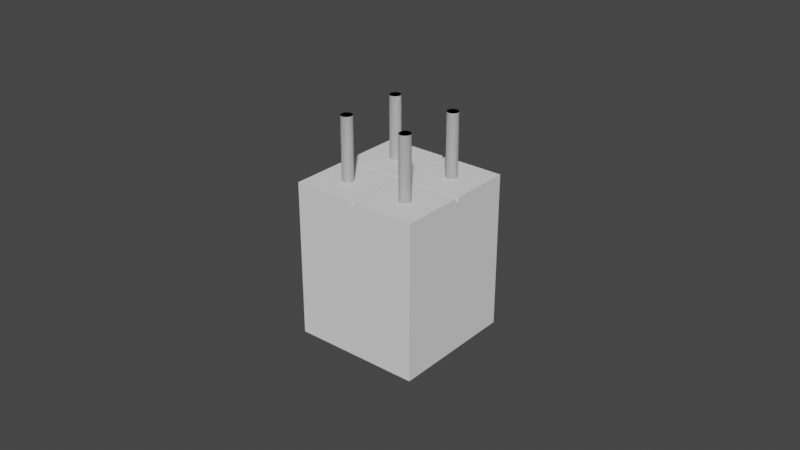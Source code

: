 # Source: 4leg_extension.blend  (saved by Blender 4.2.66; exported with 4.5.12 LTS)
import bpy
from mathutils import Matrix  # noqa: F401  (used for matrix-valued properties, if any)

bpy.ops.wm.read_factory_settings(use_empty=True)
scene = bpy.context.scene
scene.name = 'Scene'

# ---- collections
col_collection = bpy.data.collections.new('Collection'); scene.collection.children.link(col_collection)

# ---- world
world_world = bpy.data.worlds.new('World'); scene.world = world_world
world_world.use_nodes = True; world_world.node_tree.nodes.clear()
_N = world_world.node_tree.nodes; _L = world_world.node_tree.links
n0 = _N.new('ShaderNodeOutputWorld'); n0.name = 'World Output'; n0.location = (300, 300)
n1 = _N.new('ShaderNodeBackground'); n1.name = 'Background'; n1.location = (10, 300)
n1.inputs[0].default_value = (0.05088, 0.05088, 0.05088, 1.0)
_L.new(n1.outputs[0], n0.inputs[0])
n0.is_active_output = True
world_world.color = (0.05088, 0.05088, 0.05088)
world_world.use_sun_shadow = False
world_world.sun_shadow_jitter_overblur = 0.0

# ---- meshes
me_cube_001 = bpy.data.meshes.new('Cube.001')
me_cube_001.from_pydata([(0.01, 0.01, -0.025), (0.01, 0.01, 0.024), (0.01, -0.01, -0.025), (0.01, -0.01, 0.024), (-0.01, 0.01, -0.025), (-0.01, 0.01, 0.024), (-0.01, -0.01, -0.025), (-0.01, -0.01, 0.024), (0.01, 0.011, -0.025), (0.01, 0.011, 0.024), (-0.01, 0.011, 0.024), (-0.01, 0.011, -0.025), (0.01, 0.031, -0.025), (0.01, 0.031, 0.024), (-0.01, 0.031, 0.024), (-0.01, 0.031, -0.025), (0.011, -0.01, -0.025), (0.011, 0.01, -0.025), (0.011, 0.01, 0.024), (0.011, -0.01, 0.024), (0.011, 0.011, -0.025), (0.011, 0.011, 0.024), (0.011, 0.031, -0.025), (0.011, 0.031, 0.024), (0.031, -0.01, -0.025), (0.031, 0.01, -0.025), (0.031, 0.01, 0.024), (0.031, -0.01, 0.024), (0.031, 0.011, -0.025), (0.031, 0.011, 0.024), (0.031, 0.031, -0.025), (0.031, 0.031, 0.024), (0.01, 0.01, 0.025), (0.01, -0.01, 0.025), (-0.01, -0.01, 0.025), (-0.01, 0.01, 0.025), (-0.01, 0.011, 0.025), (0.01, 0.011, 0.025), (-0.01, 0.031, 0.025), (0.01, 0.031, 0.025), (0.011, 0.01, 0.025), (0.011, -0.01, 0.025), (0.011, 0.031, 0.025), (0.011, 0.011, 0.025), (0.031, 0.01, 0.025), (0.031, -0.01, 0.025), (0.031, 0.031, 0.025), (0.031, 0.011, 0.025)], [], [(3, 2, 16, 19), (2, 3, 7, 6), (6, 7, 5, 4), (8, 12, 22, 20), (2, 6, 4, 0), (18, 19, 41, 40), (8, 11, 15, 12), (0, 4, 11, 8), (5, 1, 9, 10), (4, 5, 10, 11), (15, 14, 13, 12), (0, 8, 20, 17), (10, 9, 37, 36), (11, 10, 14, 15), (23, 21, 43, 42), (21, 18, 26, 29), (20, 22, 30, 28), (9, 1, 18, 21), (13, 9, 21, 23), (1, 3, 19, 18), (2, 0, 17, 16), (12, 13, 23, 22), (25, 26, 27, 24), (26, 25, 28, 29), (29, 28, 30, 31), (16, 17, 25, 24), (31, 23, 42, 46), (22, 23, 31, 30), (17, 20, 28, 25), (19, 16, 24, 27), (34, 33, 32, 35), (36, 37, 39, 38), (40, 41, 45, 44), (42, 43, 47, 46), (5, 7, 34, 35), (13, 14, 38, 39), (29, 31, 46, 47), (27, 26, 44, 45), (3, 1, 32, 33), (26, 18, 40, 44), (21, 29, 47, 43), (1, 5, 35, 32), (9, 13, 39, 37), (19, 27, 45, 41), (14, 10, 36, 38), (7, 3, 33, 34)])
_uv = me_cube_001.uv_layers.new(name='UVMap')
_uv.uv.foreach_set('vector', [0.625, 0.25, 0.375, 0.25, 0.375, 0.25, 0.625, 0.25, 0.375, 0.25, 0.625, 0.25, 0.625, 0.5, 0.375, 0.5, 0.375, 0.5, 0.625, 0.5, 0.625, 0.75, 0.375, 0.75, 0.125, 0.75, 0.125, 0.75, 0.125, 0.75, 0.125, 0.75, 0.125, 0.5, 0.375, 0.5, 0.375, 0.75, 0.125, 0.75, 0.875, 0.75, 0.875, 0.5, 0.875, 0.5, 0.875, 0.75, 0.125, 0.75, 0.375, 0.75, 0.375, 0.75, 0.125, 0.75, 0.125, 0.75, 0.375, 0.75, 0.375, 0.75, 0.125, 0.75, 0.625, 0.75, 0.875, 0.75, 0.875, 0.75, 0.625, 0.75, 0.375, 0.75, 0.625, 0.75, 0.625, 0.75, 0.375, 0.75, 0.375, 0.75, 0.625, 0.75, 0.625, 1.0, 0.375, 1.0, 0.125, 0.75, 0.125, 0.75, 0.125, 0.75, 0.125, 0.75, 0.625, 0.75, 0.875, 0.75, 0.875, 0.75, 0.625, 0.75, 0.375, 0.75, 0.625, 0.75, 0.625, 0.75, 0.375, 0.75, 0.875, 0.75, 0.875, 0.75, 0.875, 0.75, 0.875, 0.75, 0.875, 0.75, 0.875, 0.75, 0.875, 0.75, 0.875, 0.75, 0.125, 0.75, 0.125, 0.75, 0.125, 0.75, 0.125, 0.75, 0.875, 0.75, 0.875, 0.75, 0.875, 0.75, 0.875, 0.75, 0.875, 0.75, 0.875, 0.75, 0.875, 0.75, 0.875, 0.75, 0.875, 0.75, 0.875, 0.5, 0.875, 0.5, 0.875, 0.75, 0.125, 0.5, 0.125, 0.75, 0.125, 0.75, 0.125, 0.5, 0.375, 1.0, 0.625, 1.0, 0.625, 1.0, 0.375, 1.0, 0.375, 0.0, 0.625, 0.0, 0.625, 0.25, 0.375, 0.25, 0.625, 0.0, 0.375, 0.0, 0.375, 0.0, 0.625, 0.0, 0.625, 0.0, 0.375, 0.0, 0.375, 0.0, 0.625, 0.0, 0.125, 0.5, 0.125, 0.75, 0.125, 0.75, 0.125, 0.5, 0.625, 1.0, 0.625, 1.0, 0.625, 1.0, 0.625, 1.0, 0.375, 1.0, 0.625, 1.0, 0.625, 1.0, 0.375, 1.0, 0.125, 0.75, 0.125, 0.75, 0.125, 0.75, 0.125, 0.75, 0.625, 0.25, 0.375, 0.25, 0.375, 0.25, 0.625, 0.25, 0.625, 0.5, 0.875, 0.5, 0.875, 0.75, 0.625, 0.75, 0.625, 0.75, 0.875, 0.75, 0.875, 0.75, 0.625, 0.75, 0.875, 0.75, 0.875, 0.5, 0.875, 0.5, 0.875, 0.75, 0.875, 0.75, 0.875, 0.75, 0.875, 0.75, 0.875, 0.75, 0.625, 0.75, 0.625, 0.5, 0.625, 0.5, 0.625, 0.75, 0.625, 1.0, 0.625, 0.75, 0.625, 0.75, 0.625, 1.0, 0.625, 0.0, 0.625, 0.0, 0.625, 0.0, 0.625, 0.0, 0.625, 0.25, 0.625, 0.0, 0.625, 0.0, 0.625, 0.25, 0.875, 0.5, 0.875, 0.75, 0.875, 0.75, 0.875, 0.5, 0.875, 0.75, 0.875, 0.75, 0.875, 0.75, 0.875, 0.75, 0.875, 0.75, 0.875, 0.75, 0.875, 0.75, 0.875, 0.75, 0.875, 0.75, 0.625, 0.75, 0.625, 0.75, 0.875, 0.75, 0.875, 0.75, 0.875, 0.75, 0.875, 0.75, 0.875, 0.75, 0.625, 0.25, 0.625, 0.25, 0.625, 0.25, 0.625, 0.25, 0.625, 0.75, 0.625, 0.75, 0.625, 0.75, 0.625, 0.75, 0.625, 0.5, 0.625, 0.25, 0.625, 0.25, 0.625, 0.5])
me_cube_001.update()
me_cylinder = bpy.data.meshes.new('Cylinder')
me_cylinder.from_pydata([(6.893e-09, 0.0018, -0.025), (6.893e-09, 0.0018, 0.035), (0.0003512, 0.001765, -0.025), (0.0003512, 0.001765, 0.035), (0.0006888, 0.001663, -0.025), (0.0006888, 0.001663, 0.035), (0.001, 0.001497, -0.025), (0.001, 0.001497, 0.035), (0.001273, 0.001273, -0.025), (0.001273, 0.001273, 0.035), (0.001497, 0.001, -0.025), (0.001497, 0.001, 0.035), (0.001663, 0.0006888, -0.025), (0.001663, 0.0006888, 0.035), (0.001765, 0.0003512, -0.025), (0.001765, 0.0003512, 0.035), (0.0018, 1.028e-09, -0.025), (0.0018, 1.028e-09, 0.035), (0.001765, -0.0003512, -0.025), (0.001765, -0.0003512, 0.035), (0.001663, -0.0006888, -0.025), (0.001663, -0.0006888, 0.035), (0.001497, -0.001, -0.025), (0.001497, -0.001, 0.035), (0.001273, -0.001273, -0.025), (0.001273, -0.001273, 0.035), (0.001, -0.001497, -0.025), (0.001, -0.001497, 0.035), (0.0006888, -0.001663, -0.025), (0.0006888, -0.001663, 0.035), (0.0003512, -0.001765, -0.025), (0.0003512, -0.001765, 0.035), (6.893e-09, -0.0018, -0.025), (6.893e-09, -0.0018, 0.035), (-0.0003512, -0.001765, -0.025), (-0.0003512, -0.001765, 0.035), (-0.0006888, -0.001663, -0.025), (-0.0006888, -0.001663, 0.035), (-0.001, -0.001497, -0.025), (-0.001, -0.001497, 0.035), (-0.001273, -0.001273, -0.025), (-0.001273, -0.001273, 0.035), (-0.001497, -0.001, -0.025), (-0.001497, -0.001, 0.035), (-0.001663, -0.0006888, -0.025), (-0.001663, -0.0006888, 0.035), (-0.001765, -0.0003512, -0.025), (-0.001765, -0.0003512, 0.035), (-0.0018, 1.028e-09, -0.025), (-0.0018, 1.028e-09, 0.035), (-0.001765, 0.0003512, -0.025), (-0.001765, 0.0003512, 0.035), (-0.001663, 0.0006888, -0.025), (-0.001663, 0.0006888, 0.035), (-0.001497, 0.001, -0.025), (-0.001497, 0.001, 0.035), (-0.001273, 0.001273, -0.025), (-0.001273, 0.001273, 0.035), (-0.001, 0.001497, -0.025), (-0.001, 0.001497, 0.035), (-0.0006888, 0.001663, -0.025), (-0.0006888, 0.001663, 0.035), (-0.0003512, 0.001765, -0.025), (-0.0003512, 0.001765, 0.035), (0.021, 0.0018, 0.035), (0.021, 0.0018, -0.025), (0.02135, 0.001765, -0.025), (0.02135, 0.001765, 0.035), (0.02169, 0.001663, -0.025), (0.02169, 0.001663, 0.035), (0.022, 0.001497, -0.025), (0.022, 0.001497, 0.035), (0.02227, 0.001273, -0.025), (0.02227, 0.001273, 0.035), (0.0225, 0.001, -0.025), (0.0225, 0.001, 0.035), (0.02266, 0.0006888, -0.025), (0.02266, 0.0006888, 0.035), (0.02277, 0.0003512, -0.025), (0.02277, 0.0003512, 0.035), (0.0228, 1.027e-09, -0.025), (0.0228, 1.027e-09, 0.035), (0.02277, -0.0003512, -0.025), (0.02277, -0.0003512, 0.035), (0.02266, -0.0006888, -0.025), (0.02266, -0.0006888, 0.035), (0.0225, -0.001, -0.025), (0.0225, -0.001, 0.035), (0.02227, -0.001273, -0.025), (0.02227, -0.001273, 0.035), (0.022, -0.001497, -0.025), (0.022, -0.001497, 0.035), (0.02169, -0.001663, -0.025), (0.02169, -0.001663, 0.035), (0.02135, -0.001765, -0.025), (0.02135, -0.001765, 0.035), (0.021, -0.0018, -0.025), (0.021, -0.0018, 0.035), (0.02065, -0.001765, -0.025), (0.02065, -0.001765, 0.035), (0.02031, -0.001663, -0.025), (0.02031, -0.001663, 0.035), (0.02, -0.001497, -0.025), (0.02, -0.001497, 0.035), (0.01973, -0.001273, -0.025), (0.01973, -0.001273, 0.035), (0.0195, -0.001, -0.025), (0.0195, -0.001, 0.035), (0.01934, -0.0006888, -0.025), (0.01934, -0.0006888, 0.035), (0.01923, -0.0003512, -0.025), (0.01923, -0.0003512, 0.035), (0.0192, 1.027e-09, -0.025), (0.0192, 1.027e-09, 0.035), (0.01923, 0.0003512, -0.025), (0.01923, 0.0003512, 0.035), (0.01934, 0.0006888, -0.025), (0.01934, 0.0006888, 0.035), (0.0195, 0.001, -0.025), (0.0195, 0.001, 0.035), (0.01973, 0.001273, -0.025), (0.01973, 0.001273, 0.035), (0.02, 0.001497, -0.025), (0.02, 0.001497, 0.035), (0.02031, 0.001663, -0.025), (0.02031, 0.001663, 0.035), (0.02065, 0.001765, -0.025), (0.02065, 0.001765, 0.035), (6.893e-09, 0.0228, -0.025), (6.893e-09, 0.0228, 0.035), (0.0003512, 0.02277, -0.025), (0.0003512, 0.02277, 0.035), (0.0006888, 0.02266, -0.025), (0.0006888, 0.02266, 0.035), (0.001, 0.0225, -0.025), (0.001, 0.0225, 0.035), (0.001273, 0.02227, -0.025), (0.001273, 0.02227, 0.035), (0.001497, 0.022, -0.025), (0.001497, 0.022, 0.035), (0.001663, 0.02169, -0.025), (0.001663, 0.02169, 0.035), (0.001765, 0.02135, -0.025), (0.001765, 0.02135, 0.035), (0.0018, 0.021, -0.025), (0.0018, 0.021, 0.035), (0.001765, 0.02065, -0.025), (0.001765, 0.02065, 0.035), (0.001663, 0.02031, -0.025), (0.001663, 0.02031, 0.035), (0.001497, 0.02, -0.025), (0.001497, 0.02, 0.035), (0.001273, 0.01973, -0.025), (0.001273, 0.01973, 0.035), (0.001, 0.0195, -0.025), (0.001, 0.0195, 0.035), (0.0006888, 0.01934, -0.025), (0.0006888, 0.01934, 0.035), (0.0003512, 0.01923, -0.025), (0.0003512, 0.01923, 0.035), (6.893e-09, 0.0192, -0.025), (6.893e-09, 0.0192, 0.035), (-0.0003512, 0.01923, -0.025), (-0.0003512, 0.01923, 0.035), (-0.0006888, 0.01934, -0.025), (-0.0006888, 0.01934, 0.035), (-0.001, 0.0195, -0.025), (-0.001, 0.0195, 0.035), (-0.001273, 0.01973, -0.025), (-0.001273, 0.01973, 0.035), (-0.001497, 0.02, -0.025), (-0.001497, 0.02, 0.035), (-0.001663, 0.02031, -0.025), (-0.001663, 0.02031, 0.035), (-0.001765, 0.02065, -0.025), (-0.001765, 0.02065, 0.035), (-0.0018, 0.021, -0.025), (-0.0018, 0.021, 0.035), (-0.001765, 0.02135, -0.025), (-0.001765, 0.02135, 0.035), (-0.001663, 0.02169, -0.025), (-0.001663, 0.02169, 0.035), (-0.001497, 0.022, -0.025), (-0.001497, 0.022, 0.035), (-0.001273, 0.02227, -0.025), (-0.001273, 0.02227, 0.035), (-0.001, 0.0225, -0.025), (-0.001, 0.0225, 0.035), (-0.0006888, 0.02266, -0.025), (-0.0006888, 0.02266, 0.035), (-0.0003512, 0.02277, -0.025), (-0.0003512, 0.02277, 0.035), (0.021, 0.0228, 0.035), (0.021, 0.0228, -0.025), (0.02135, 0.02277, -0.025), (0.02135, 0.02277, 0.035), (0.02169, 0.02266, -0.025), (0.02169, 0.02266, 0.035), (0.022, 0.0225, -0.025), (0.022, 0.0225, 0.035), (0.02227, 0.02227, -0.025), (0.02227, 0.02227, 0.035), (0.0225, 0.022, -0.025), (0.0225, 0.022, 0.035), (0.02266, 0.02169, -0.025), (0.02266, 0.02169, 0.035), (0.02277, 0.02135, -0.025), (0.02277, 0.02135, 0.035), (0.0228, 0.021, -0.025), (0.0228, 0.021, 0.035), (0.02277, 0.02065, -0.025), (0.02277, 0.02065, 0.035), (0.02266, 0.02031, -0.025), (0.02266, 0.02031, 0.035), (0.0225, 0.02, -0.025), (0.0225, 0.02, 0.035), (0.02227, 0.01973, -0.025), (0.02227, 0.01973, 0.035), (0.022, 0.0195, -0.025), (0.022, 0.0195, 0.035), (0.02169, 0.01934, -0.025), (0.02169, 0.01934, 0.035), (0.02135, 0.01923, -0.025), (0.02135, 0.01923, 0.035), (0.021, 0.0192, -0.025), (0.021, 0.0192, 0.035), (0.02065, 0.01923, -0.025), (0.02065, 0.01923, 0.035), (0.02031, 0.01934, -0.025), (0.02031, 0.01934, 0.035), (0.02, 0.0195, -0.025), (0.02, 0.0195, 0.035), (0.01973, 0.01973, -0.025), (0.01973, 0.01973, 0.035), (0.0195, 0.02, -0.025), (0.0195, 0.02, 0.035), (0.01934, 0.02031, -0.025), (0.01934, 0.02031, 0.035), (0.01923, 0.02065, -0.025), (0.01923, 0.02065, 0.035), (0.0192, 0.021, -0.025), (0.0192, 0.021, 0.035), (0.01923, 0.02135, -0.025), (0.01923, 0.02135, 0.035), (0.01934, 0.02169, -0.025), (0.01934, 0.02169, 0.035), (0.0195, 0.022, -0.025), (0.0195, 0.022, 0.035), (0.01973, 0.02227, -0.025), (0.01973, 0.02227, 0.035), (0.02, 0.0225, -0.025), (0.02, 0.0225, 0.035), (0.02031, 0.02266, -0.025), (0.02031, 0.02266, 0.035), (0.02065, 0.02277, -0.025), (0.02065, 0.02277, 0.035), (0.0003512, 0.001765, 0.045), (1.648e-09, 0.0018, 0.045), (0.0006888, 0.001663, 0.045), (0.001, 0.001497, 0.045), (0.001273, 0.001273, 0.045), (0.001497, 0.001, 0.045), (0.001663, 0.0006888, 0.045), (0.001765, 0.0003512, 0.045), (0.0018, 1.028e-09, 0.045), (0.001765, -0.0003512, 0.045), (0.001663, -0.0006888, 0.045), (0.001497, -0.001, 0.045), (0.001273, -0.001273, 0.045), (0.001, -0.001497, 0.045), (0.0006888, -0.001663, 0.045), (0.0003512, -0.001765, 0.045), (1.648e-09, -0.0018, 0.045), (-0.0003512, -0.001765, 0.045), (-0.0006888, -0.001663, 0.045), (-0.001, -0.001497, 0.045), (-0.001273, -0.001273, 0.045), (-0.001497, -0.001, 0.045), (-0.001663, -0.0006888, 0.045), (-0.001765, -0.0003512, 0.045), (-0.0018, 1.028e-09, 0.045), (-0.001765, 0.0003512, 0.045), (-0.001663, 0.0006888, 0.045), (-0.001497, 0.001, 0.045), (-0.001273, 0.001273, 0.045), (-0.001, 0.001497, 0.045), (-0.0006888, 0.001663, 0.045), (-0.0003512, 0.001765, 0.045), (0.02227, 0.001273, 0.045), (0.022, 0.001497, 0.045), (0.02169, 0.001663, 0.045), (0.02135, 0.001765, 0.045), (0.021, 0.0018, 0.045), (0.0225, 0.001, 0.045), (0.02266, 0.0006888, 0.045), (0.02277, 0.0003512, 0.045), (0.0228, 1.027e-09, 0.045), (0.02277, -0.0003512, 0.045), (0.02266, -0.0006888, 0.045), (0.0225, -0.001, 0.045), (0.02227, -0.001273, 0.045), (0.022, -0.001497, 0.045), (0.02169, -0.001663, 0.045), (0.02135, -0.001765, 0.045), (0.021, -0.0018, 0.045), (0.02065, -0.001765, 0.045), (0.02031, -0.001663, 0.045), (0.02, -0.001497, 0.045), (0.01973, -0.001273, 0.045), (0.0195, -0.001, 0.045), (0.01934, -0.0006888, 0.045), (0.01923, -0.0003512, 0.045), (0.0192, 1.027e-09, 0.045), (0.01923, 0.0003512, 0.045), (0.01934, 0.0006888, 0.045), (0.0195, 0.001, 0.045), (0.01973, 0.001273, 0.045), (0.02, 0.001497, 0.045), (0.02031, 0.001663, 0.045), (0.02065, 0.001765, 0.045), (0.0003512, 0.02277, 0.045), (1.648e-09, 0.0228, 0.045), (0.0006888, 0.02266, 0.045), (0.001, 0.0225, 0.045), (0.001273, 0.02227, 0.045), (0.001497, 0.022, 0.045), (0.001663, 0.02169, 0.045), (0.001765, 0.02135, 0.045), (0.0018, 0.021, 0.045), (0.001765, 0.02065, 0.045), (0.001663, 0.02031, 0.045), (0.001497, 0.02, 0.045), (0.001273, 0.01973, 0.045), (0.001, 0.0195, 0.045), (0.0006888, 0.01934, 0.045), (0.0003512, 0.01923, 0.045), (1.648e-09, 0.0192, 0.045), (-0.0003512, 0.01923, 0.045), (-0.0006888, 0.01934, 0.045), (-0.001, 0.0195, 0.045), (-0.001273, 0.01973, 0.045), (-0.001497, 0.02, 0.045), (-0.001663, 0.02031, 0.045), (-0.001765, 0.02065, 0.045), (-0.0018, 0.021, 0.045), (-0.001765, 0.02135, 0.045), (-0.001663, 0.02169, 0.045), (-0.001497, 0.022, 0.045), (-0.001273, 0.02227, 0.045), (-0.001, 0.0225, 0.045), (-0.0006888, 0.02266, 0.045), (-0.0003512, 0.02277, 0.045), (0.02227, 0.02227, 0.045), (0.022, 0.0225, 0.045), (0.02169, 0.02266, 0.045), (0.02135, 0.02277, 0.045), (0.021, 0.0228, 0.045), (0.0225, 0.022, 0.045), (0.02266, 0.02169, 0.045), (0.02277, 0.02135, 0.045), (0.0228, 0.021, 0.045), (0.02277, 0.02065, 0.045), (0.02266, 0.02031, 0.045), (0.0225, 0.02, 0.045), (0.02227, 0.01973, 0.045), (0.022, 0.0195, 0.045), (0.02169, 0.01934, 0.045), (0.02135, 0.01923, 0.045), (0.021, 0.0192, 0.045), (0.02065, 0.01923, 0.045), (0.02031, 0.01934, 0.045), (0.02, 0.0195, 0.045), (0.01973, 0.01973, 0.045), (0.0195, 0.02, 0.045), (0.01934, 0.02031, 0.045), (0.01923, 0.02065, 0.045), (0.0192, 0.021, 0.045), (0.01923, 0.02135, 0.045), (0.01934, 0.02169, 0.045), (0.0195, 0.022, 0.045), (0.01973, 0.02227, 0.045), (0.02, 0.0225, 0.045), (0.02031, 0.02266, 0.045), (0.02065, 0.02277, 0.045)], [], [(0, 1, 3, 2), (2, 3, 5, 4), (4, 5, 7, 6), (6, 7, 9, 8), (8, 9, 11, 10), (10, 11, 13, 12), (12, 13, 15, 14), (14, 15, 17, 16), (16, 17, 19, 18), (18, 19, 21, 20), (20, 21, 23, 22), (22, 23, 25, 24), (24, 25, 27, 26), (26, 27, 29, 28), (28, 29, 31, 30), (30, 31, 33, 32), (32, 33, 35, 34), (34, 35, 37, 36), (36, 37, 39, 38), (38, 39, 41, 40), (40, 41, 43, 42), (42, 43, 45, 44), (44, 45, 47, 46), (46, 47, 49, 48), (48, 49, 51, 50), (50, 51, 53, 52), (52, 53, 55, 54), (54, 55, 57, 56), (56, 57, 59, 58), (58, 59, 61, 60), (201, 199, 353, 352), (60, 61, 63, 62), (62, 63, 1, 0), (0, 2, 4, 6, 8, 10, 12, 14, 16, 18, 20, 22, 24, 26, 28, 30, 32, 34, 36, 38, 40, 42, 44, 46, 48, 50, 52, 54, 56, 58, 60, 62), (82, 83, 85, 84), (72, 73, 75, 74), (84, 85, 87, 86), (70, 71, 73, 72), (78, 79, 81, 80), (68, 69, 71, 70), (76, 77, 79, 78), (66, 67, 69, 68), (65, 64, 67, 66), (80, 81, 83, 82), (74, 75, 77, 76), (86, 87, 89, 88), (88, 89, 91, 90), (90, 91, 93, 92), (92, 93, 95, 94), (94, 95, 97, 96), (96, 97, 99, 98), (98, 99, 101, 100), (100, 101, 103, 102), (102, 103, 105, 104), (104, 105, 107, 106), (106, 107, 109, 108), (108, 109, 111, 110), (110, 111, 113, 112), (112, 113, 115, 114), (114, 115, 117, 116), (116, 117, 119, 118), (118, 119, 121, 120), (120, 121, 123, 122), (122, 123, 125, 124), (125, 123, 317, 318), (124, 125, 127, 126), (126, 127, 64, 65), (65, 66, 68, 70, 72, 74, 76, 78, 80, 82, 84, 86, 88, 90, 92, 94, 96, 98, 100, 102, 104, 106, 108, 110, 112, 114, 116, 118, 120, 122, 124, 126), (128, 129, 131, 130), (130, 131, 133, 132), (132, 133, 135, 134), (134, 135, 137, 136), (136, 137, 139, 138), (138, 139, 141, 140), (140, 141, 143, 142), (142, 143, 145, 144), (144, 145, 147, 146), (146, 147, 149, 148), (148, 149, 151, 150), (150, 151, 153, 152), (152, 153, 155, 154), (154, 155, 157, 156), (156, 157, 159, 158), (158, 159, 161, 160), (160, 161, 163, 162), (162, 163, 165, 164), (164, 165, 167, 166), (166, 167, 169, 168), (168, 169, 171, 170), (170, 171, 173, 172), (172, 173, 175, 174), (174, 175, 177, 176), (176, 177, 179, 178), (178, 179, 181, 180), (180, 181, 183, 182), (182, 183, 185, 184), (184, 185, 187, 186), (186, 187, 189, 188), (159, 157, 334, 335), (188, 189, 191, 190), (190, 191, 129, 128), (128, 130, 132, 134, 136, 138, 140, 142, 144, 146, 148, 150, 152, 154, 156, 158, 160, 162, 164, 166, 168, 170, 172, 174, 176, 178, 180, 182, 184, 186, 188, 190), (210, 211, 213, 212), (200, 201, 203, 202), (212, 213, 215, 214), (198, 199, 201, 200), (206, 207, 209, 208), (196, 197, 199, 198), (204, 205, 207, 206), (194, 195, 197, 196), (193, 192, 195, 194), (208, 209, 211, 210), (202, 203, 205, 204), (214, 215, 217, 216), (216, 217, 219, 218), (218, 219, 221, 220), (220, 221, 223, 222), (222, 223, 225, 224), (224, 225, 227, 226), (226, 227, 229, 228), (228, 229, 231, 230), (230, 231, 233, 232), (232, 233, 235, 234), (234, 235, 237, 236), (236, 237, 239, 238), (238, 239, 241, 240), (240, 241, 243, 242), (242, 243, 245, 244), (244, 245, 247, 246), (246, 247, 249, 248), (248, 249, 251, 250), (250, 251, 253, 252), (129, 191, 351, 321), (252, 253, 255, 254), (254, 255, 192, 193), (193, 194, 196, 198, 200, 202, 204, 206, 208, 210, 212, 214, 216, 218, 220, 222, 224, 226, 228, 230, 232, 234, 236, 238, 240, 242, 244, 246, 248, 250, 252, 254), (256, 257, 287, 286, 285, 284, 283, 282, 281, 280, 279, 278, 277, 276, 275, 274, 273, 272, 271, 270, 269, 268, 267, 266, 265, 264, 263, 262, 261, 260, 259, 258), (291, 292, 319, 318, 317, 316, 315, 314, 313, 312, 311, 310, 309, 308, 307, 306, 305, 304, 303, 302, 301, 300, 299, 298, 297, 296, 295, 294, 293, 288, 289, 290), (320, 321, 351, 350, 349, 348, 347, 346, 345, 344, 343, 342, 341, 340, 339, 338, 337, 336, 335, 334, 333, 332, 331, 330, 329, 328, 327, 326, 325, 324, 323, 322), (355, 356, 383, 382, 381, 380, 379, 378, 377, 376, 375, 374, 373, 372, 371, 370, 369, 368, 367, 366, 365, 364, 363, 362, 361, 360, 359, 358, 357, 352, 353, 354), (91, 89, 300, 301), (57, 55, 283, 284), (23, 21, 266, 267), (229, 227, 369, 370), (197, 195, 355, 354), (161, 159, 335, 336), (127, 125, 318, 319), (93, 91, 301, 302), (59, 57, 284, 285), (25, 23, 267, 268), (231, 229, 370, 371), (163, 161, 336, 337), (64, 127, 319, 292), (199, 197, 354, 353), (95, 93, 302, 303), (61, 59, 285, 286), (27, 25, 268, 269), (233, 231, 371, 372), (131, 129, 321, 320), (165, 163, 337, 338), (195, 192, 356, 355), (97, 95, 303, 304), (63, 61, 286, 287), (29, 27, 269, 270), (235, 233, 372, 373), (167, 165, 338, 339), (133, 131, 320, 322), (99, 97, 304, 305), (1, 63, 287, 257), (31, 29, 270, 271), (237, 235, 373, 374), (73, 71, 289, 288), (203, 201, 352, 357), (169, 167, 339, 340), (135, 133, 322, 323), (101, 99, 305, 306), (69, 67, 291, 290), (33, 31, 271, 272), (239, 237, 374, 375), (205, 203, 357, 358), (171, 169, 340, 341), (137, 135, 323, 324), (103, 101, 306, 307), (35, 33, 272, 273), (241, 239, 375, 376), (71, 69, 290, 289), (207, 205, 358, 359), (173, 171, 341, 342), (139, 137, 324, 325), (105, 103, 307, 308), (3, 1, 257, 256), (37, 35, 273, 274), (243, 241, 376, 377), (67, 64, 292, 291), (209, 207, 359, 360), (175, 173, 342, 343), (141, 139, 325, 326), (107, 105, 308, 309), (39, 37, 274, 275), (5, 3, 256, 258), (245, 243, 377, 378), (211, 209, 360, 361), (177, 175, 343, 344), (143, 141, 326, 327), (109, 107, 309, 310), (75, 73, 288, 293), (41, 39, 275, 276), (7, 5, 258, 259), (247, 245, 378, 379), (213, 211, 361, 362), (179, 177, 344, 345), (145, 143, 327, 328), (111, 109, 310, 311), (77, 75, 293, 294), (43, 41, 276, 277), (9, 7, 259, 260), (249, 247, 379, 380), (215, 213, 362, 363), (181, 179, 345, 346), (147, 145, 328, 329), (113, 111, 311, 312), (79, 77, 294, 295), (45, 43, 277, 278), (11, 9, 260, 261), (251, 249, 380, 381), (217, 215, 363, 364), (183, 181, 346, 347), (149, 147, 329, 330), (115, 113, 312, 313), (81, 79, 295, 296), (47, 45, 278, 279), (13, 11, 261, 262), (253, 251, 381, 382), (219, 217, 364, 365), (185, 183, 347, 348), (151, 149, 330, 331), (117, 115, 313, 314), (83, 81, 296, 297), (49, 47, 279, 280), (15, 13, 262, 263), (255, 253, 382, 383), (221, 219, 365, 366), (187, 185, 348, 349), (153, 151, 331, 332), (119, 117, 314, 315), (85, 83, 297, 298), (51, 49, 280, 281), (17, 15, 263, 264), (192, 255, 383, 356), (223, 221, 366, 367), (189, 187, 349, 350), (155, 153, 332, 333), (121, 119, 315, 316), (87, 85, 298, 299), (53, 51, 281, 282), (19, 17, 264, 265), (225, 223, 367, 368), (191, 189, 350, 351), (157, 155, 333, 334), (123, 121, 316, 317), (89, 87, 299, 300), (55, 53, 282, 283), (21, 19, 265, 266), (227, 225, 368, 369)])
_uv = me_cylinder.uv_layers.new(name='UVMap')
_uv.uv.foreach_set('vector', [1.0, 0.5, 1.0, 1.0, 0.9688, 1.0, 0.9688, 0.5, 0.9688, 0.5, 0.9688, 1.0, 0.9375, 1.0, 0.9375, 0.5, 0.9375, 0.5, 0.9375, 1.0, 0.9062, 1.0, 0.9062, 0.5, 0.9062, 0.5, 0.9062, 1.0, 0.875, 1.0, 0.875, 0.5, 0.875, 0.5, 0.875, 1.0, 0.8438, 1.0, 0.8438, 0.5, 0.8438, 0.5, 0.8438, 1.0, 0.8125, 1.0, 0.8125, 0.5, 0.8125, 0.5, 0.8125, 1.0, 0.7812, 1.0, 0.7812, 0.5, 0.7812, 0.5, 0.7812, 1.0, 0.75, 1.0, 0.75, 0.5, 0.75, 0.5, 0.75, 1.0, 0.7188, 1.0, 0.7188, 0.5, 0.7188, 0.5, 0.7188, 1.0, 0.6875, 1.0, 0.6875, 0.5, 0.6875, 0.5, 0.6875, 1.0, 0.6562, 1.0, 0.6562, 0.5, 0.6562, 0.5, 0.6562, 1.0, 0.625, 1.0, 0.625, 0.5, 0.625, 0.5, 0.625, 1.0, 0.5938, 1.0, 0.5938, 0.5, 0.5938, 0.5, 0.5938, 1.0, 0.5625, 1.0, 0.5625, 0.5, 0.5625, 0.5, 0.5625, 1.0, 0.5312, 1.0, 0.5312, 0.5, 0.5312, 0.5, 0.5312, 1.0, 0.5, 1.0, 0.5, 0.5, 0.5, 0.5, 0.5, 1.0, 0.4688, 1.0, 0.4688, 0.5, 0.4688, 0.5, 0.4688, 1.0, 0.4375, 1.0, 0.4375, 0.5, 0.4375, 0.5, 0.4375, 1.0, 0.4062, 1.0, 0.4062, 0.5, 0.4062, 0.5, 0.4062, 1.0, 0.375, 1.0, 0.375, 0.5, 0.375, 0.5, 0.375, 1.0, 0.3438, 1.0, 0.3438, 0.5, 0.3438, 0.5, 0.3438, 1.0, 0.3125, 1.0, 0.3125, 0.5, 0.3125, 0.5, 0.3125, 1.0, 0.2812, 1.0, 0.2812, 0.5, 0.2812, 0.5, 0.2812, 1.0, 0.25, 1.0, 0.25, 0.5, 0.25, 0.5, 0.25, 1.0, 0.2188, 1.0, 0.2188, 0.5, 0.2188, 0.5, 0.2188, 1.0, 0.1875, 1.0, 0.1875, 0.5, 0.1875, 0.5, 0.1875, 1.0, 0.1562, 1.0, 0.1562, 0.5, 0.1562, 0.5, 0.1562, 1.0, 0.125, 1.0, 0.125, 0.5, 0.125, 0.5, 0.125, 1.0, 0.09375, 1.0, 0.09375, 0.5, 0.09375, 0.5, 0.09375, 1.0, 0.0625, 1.0, 0.0625, 0.5, 0.875, 1.0, 0.9062, 1.0, 0.9062, 1.0, 0.875, 1.0, 0.0625, 0.5, 0.0625, 1.0, 0.03125, 1.0, 0.03125, 0.5, 0.03125, 0.5, 0.03125, 1.0, 0.0, 1.0, 0.0, 0.5, 0.75, 0.49, 0.7968, 0.4854, 0.8418, 0.4717, 0.8833, 0.4496, 0.9197, 0.4197, 0.9496, 0.3833, 0.9717, 0.3418, 0.9854, 0.2968, 0.99, 0.25, 0.9854, 0.2032, 0.9717, 0.1582, 0.9496, 0.1167, 0.9197, 0.08029, 0.8833, 0.05045, 0.8418, 0.02827, 0.7968, 0.01461, 0.75, 0.01, 0.7032, 0.01461, 0.6582, 0.02827, 0.6167, 0.05045, 0.5803, 0.08029, 0.5504, 0.1167, 0.5283, 0.1582, 0.5146, 0.2032, 0.51, 0.25, 0.5146, 0.2968, 0.5283, 0.3418, 0.5504, 0.3833, 0.5803, 0.4197, 0.6167, 0.4496, 0.6582, 0.4717, 0.7032, 0.4854, 0.7188, 0.5, 0.7188, 1.0, 0.6875, 1.0, 0.6875, 0.5, 0.875, 0.5, 0.875, 1.0, 0.8438, 1.0, 0.8438, 0.5, 0.6875, 0.5, 0.6875, 1.0, 0.6562, 1.0, 0.6562, 0.5, 0.9062, 0.5, 0.9062, 1.0, 0.875, 1.0, 0.875, 0.5, 0.7812, 0.5, 0.7812, 1.0, 0.75, 1.0, 0.75, 0.5, 0.9375, 0.5, 0.9375, 1.0, 0.9062, 1.0, 0.9062, 0.5, 0.8125, 0.5, 0.8125, 1.0, 0.7812, 1.0, 0.7812, 0.5, 0.9688, 0.5, 0.9688, 1.0, 0.9375, 1.0, 0.9375, 0.5, 1.0, 0.5, 1.0, 1.0, 0.9688, 1.0, 0.9688, 0.5, 0.75, 0.5, 0.75, 1.0, 0.7188, 1.0, 0.7188, 0.5, 0.8438, 0.5, 0.8438, 1.0, 0.8125, 1.0, 0.8125, 0.5, 0.6562, 0.5, 0.6562, 1.0, 0.625, 1.0, 0.625, 0.5, 0.625, 0.5, 0.625, 1.0, 0.5938, 1.0, 0.5938, 0.5, 0.5938, 0.5, 0.5938, 1.0, 0.5625, 1.0, 0.5625, 0.5, 0.5625, 0.5, 0.5625, 1.0, 0.5312, 1.0, 0.5312, 0.5, 0.5312, 0.5, 0.5312, 1.0, 0.5, 1.0, 0.5, 0.5, 0.5, 0.5, 0.5, 1.0, 0.4688, 1.0, 0.4688, 0.5, 0.4688, 0.5, 0.4688, 1.0, 0.4375, 1.0, 0.4375, 0.5, 0.4375, 0.5, 0.4375, 1.0, 0.4062, 1.0, 0.4062, 0.5, 0.4062, 0.5, 0.4062, 1.0, 0.375, 1.0, 0.375, 0.5, 0.375, 0.5, 0.375, 1.0, 0.3438, 1.0, 0.3438, 0.5, 0.3438, 0.5, 0.3438, 1.0, 0.3125, 1.0, 0.3125, 0.5, 0.3125, 0.5, 0.3125, 1.0, 0.2812, 1.0, 0.2812, 0.5, 0.2812, 0.5, 0.2812, 1.0, 0.25, 1.0, 0.25, 0.5, 0.25, 0.5, 0.25, 1.0, 0.2188, 1.0, 0.2188, 0.5, 0.2188, 0.5, 0.2188, 1.0, 0.1875, 1.0, 0.1875, 0.5, 0.1875, 0.5, 0.1875, 1.0, 0.1562, 1.0, 0.1562, 0.5, 0.1562, 0.5, 0.1562, 1.0, 0.125, 1.0, 0.125, 0.5, 0.125, 0.5, 0.125, 1.0, 0.09375, 1.0, 0.09375, 0.5, 0.09375, 0.5, 0.09375, 1.0, 0.0625, 1.0, 0.0625, 0.5, 0.0625, 1.0, 0.09375, 1.0, 0.09375, 1.0, 0.0625, 1.0, 0.0625, 0.5, 0.0625, 1.0, 0.03125, 1.0, 0.03125, 0.5, 0.03125, 0.5, 0.03125, 1.0, 0.0, 1.0, 0.0, 0.5, 0.75, 0.49, 0.7968, 0.4854, 0.8418, 0.4717, 0.8833, 0.4496, 0.9197, 0.4197, 0.9496, 0.3833, 0.9717, 0.3418, 0.9854, 0.2968, 0.99, 0.25, 0.9854, 0.2032, 0.9717, 0.1582, 0.9496, 0.1167, 0.9197, 0.08029, 0.8833, 0.05045, 0.8418, 0.02827, 0.7968, 0.01461, 0.75, 0.01, 0.7032, 0.01461, 0.6582, 0.02827, 0.6167, 0.05045, 0.5803, 0.08029, 0.5504, 0.1167, 0.5283, 0.1582, 0.5146, 0.2032, 0.51, 0.25, 0.5146, 0.2968, 0.5283, 0.3418, 0.5504, 0.3833, 0.5803, 0.4197, 0.6167, 0.4496, 0.6582, 0.4717, 0.7032, 0.4854, 1.0, 0.5, 1.0, 1.0, 0.9688, 1.0, 0.9688, 0.5, 0.9688, 0.5, 0.9688, 1.0, 0.9375, 1.0, 0.9375, 0.5, 0.9375, 0.5, 0.9375, 1.0, 0.9062, 1.0, 0.9062, 0.5, 0.9062, 0.5, 0.9062, 1.0, 0.875, 1.0, 0.875, 0.5, 0.875, 0.5, 0.875, 1.0, 0.8438, 1.0, 0.8438, 0.5, 0.8438, 0.5, 0.8438, 1.0, 0.8125, 1.0, 0.8125, 0.5, 0.8125, 0.5, 0.8125, 1.0, 0.7812, 1.0, 0.7812, 0.5, 0.7812, 0.5, 0.7812, 1.0, 0.75, 1.0, 0.75, 0.5, 0.75, 0.5, 0.75, 1.0, 0.7188, 1.0, 0.7188, 0.5, 0.7188, 0.5, 0.7188, 1.0, 0.6875, 1.0, 0.6875, 0.5, 0.6875, 0.5, 0.6875, 1.0, 0.6562, 1.0, 0.6562, 0.5, 0.6562, 0.5, 0.6562, 1.0, 0.625, 1.0, 0.625, 0.5, 0.625, 0.5, 0.625, 1.0, 0.5938, 1.0, 0.5938, 0.5, 0.5938, 0.5, 0.5938, 1.0, 0.5625, 1.0, 0.5625, 0.5, 0.5625, 0.5, 0.5625, 1.0, 0.5312, 1.0, 0.5312, 0.5, 0.5312, 0.5, 0.5312, 1.0, 0.5, 1.0, 0.5, 0.5, 0.5, 0.5, 0.5, 1.0, 0.4688, 1.0, 0.4688, 0.5, 0.4688, 0.5, 0.4688, 1.0, 0.4375, 1.0, 0.4375, 0.5, 0.4375, 0.5, 0.4375, 1.0, 0.4062, 1.0, 0.4062, 0.5, 0.4062, 0.5, 0.4062, 1.0, 0.375, 1.0, 0.375, 0.5, 0.375, 0.5, 0.375, 1.0, 0.3438, 1.0, 0.3438, 0.5, 0.3438, 0.5, 0.3438, 1.0, 0.3125, 1.0, 0.3125, 0.5, 0.3125, 0.5, 0.3125, 1.0, 0.2812, 1.0, 0.2812, 0.5, 0.2812, 0.5, 0.2812, 1.0, 0.25, 1.0, 0.25, 0.5, 0.25, 0.5, 0.25, 1.0, 0.2188, 1.0, 0.2188, 0.5, 0.2188, 0.5, 0.2188, 1.0, 0.1875, 1.0, 0.1875, 0.5, 0.1875, 0.5, 0.1875, 1.0, 0.1562, 1.0, 0.1562, 0.5, 0.1562, 0.5, 0.1562, 1.0, 0.125, 1.0, 0.125, 0.5, 0.125, 0.5, 0.125, 1.0, 0.09375, 1.0, 0.09375, 0.5, 0.09375, 0.5, 0.09375, 1.0, 0.0625, 1.0, 0.0625, 0.5, 0.5312, 1.0, 0.5625, 1.0, 0.5625, 1.0, 0.5312, 1.0, 0.0625, 0.5, 0.0625, 1.0, 0.03125, 1.0, 0.03125, 0.5, 0.03125, 0.5, 0.03125, 1.0, 0.0, 1.0, 0.0, 0.5, 0.75, 0.49, 0.7968, 0.4854, 0.8418, 0.4717, 0.8833, 0.4496, 0.9197, 0.4197, 0.9496, 0.3833, 0.9717, 0.3418, 0.9854, 0.2968, 0.99, 0.25, 0.9854, 0.2032, 0.9717, 0.1582, 0.9496, 0.1167, 0.9197, 0.08029, 0.8833, 0.05045, 0.8418, 0.02827, 0.7968, 0.01461, 0.75, 0.01, 0.7032, 0.01461, 0.6582, 0.02827, 0.6167, 0.05045, 0.5803, 0.08029, 0.5504, 0.1167, 0.5283, 0.1582, 0.5146, 0.2032, 0.51, 0.25, 0.5146, 0.2968, 0.5283, 0.3418, 0.5504, 0.3833, 0.5803, 0.4197, 0.6167, 0.4496, 0.6582, 0.4717, 0.7032, 0.4854, 0.7188, 0.5, 0.7188, 1.0, 0.6875, 1.0, 0.6875, 0.5, 0.875, 0.5, 0.875, 1.0, 0.8438, 1.0, 0.8438, 0.5, 0.6875, 0.5, 0.6875, 1.0, 0.6562, 1.0, 0.6562, 0.5, 0.9062, 0.5, 0.9062, 1.0, 0.875, 1.0, 0.875, 0.5, 0.7812, 0.5, 0.7812, 1.0, 0.75, 1.0, 0.75, 0.5, 0.9375, 0.5, 0.9375, 1.0, 0.9062, 1.0, 0.9062, 0.5, 0.8125, 0.5, 0.8125, 1.0, 0.7812, 1.0, 0.7812, 0.5, 0.9688, 0.5, 0.9688, 1.0, 0.9375, 1.0, 0.9375, 0.5, 1.0, 0.5, 1.0, 1.0, 0.9688, 1.0, 0.9688, 0.5, 0.75, 0.5, 0.75, 1.0, 0.7188, 1.0, 0.7188, 0.5, 0.8438, 0.5, 0.8438, 1.0, 0.8125, 1.0, 0.8125, 0.5, 0.6562, 0.5, 0.6562, 1.0, 0.625, 1.0, 0.625, 0.5, 0.625, 0.5, 0.625, 1.0, 0.5938, 1.0, 0.5938, 0.5, 0.5938, 0.5, 0.5938, 1.0, 0.5625, 1.0, 0.5625, 0.5, 0.5625, 0.5, 0.5625, 1.0, 0.5312, 1.0, 0.5312, 0.5, 0.5312, 0.5, 0.5312, 1.0, 0.5, 1.0, 0.5, 0.5, 0.5, 0.5, 0.5, 1.0, 0.4688, 1.0, 0.4688, 0.5, 0.4688, 0.5, 0.4688, 1.0, 0.4375, 1.0, 0.4375, 0.5, 0.4375, 0.5, 0.4375, 1.0, 0.4062, 1.0, 0.4062, 0.5, 0.4062, 0.5, 0.4062, 1.0, 0.375, 1.0, 0.375, 0.5, 0.375, 0.5, 0.375, 1.0, 0.3438, 1.0, 0.3438, 0.5, 0.3438, 0.5, 0.3438, 1.0, 0.3125, 1.0, 0.3125, 0.5, 0.3125, 0.5, 0.3125, 1.0, 0.2812, 1.0, 0.2812, 0.5, 0.2812, 0.5, 0.2812, 1.0, 0.25, 1.0, 0.25, 0.5, 0.25, 0.5, 0.25, 1.0, 0.2188, 1.0, 0.2188, 0.5, 0.2188, 0.5, 0.2188, 1.0, 0.1875, 1.0, 0.1875, 0.5, 0.1875, 0.5, 0.1875, 1.0, 0.1562, 1.0, 0.1562, 0.5, 0.1562, 0.5, 0.1562, 1.0, 0.125, 1.0, 0.125, 0.5, 0.125, 0.5, 0.125, 1.0, 0.09375, 1.0, 0.09375, 0.5, 0.09375, 0.5, 0.09375, 1.0, 0.0625, 1.0, 0.0625, 0.5, 0.0, 1.0, 0.03125, 1.0, 0.03125, 1.0, 0.0, 1.0, 0.0625, 0.5, 0.0625, 1.0, 0.03125, 1.0, 0.03125, 0.5, 0.03125, 0.5, 0.03125, 1.0, 0.0, 1.0, 0.0, 0.5, 0.75, 0.49, 0.7968, 0.4854, 0.8418, 0.4717, 0.8833, 0.4496, 0.9197, 0.4197, 0.9496, 0.3833, 0.9717, 0.3418, 0.9854, 0.2968, 0.99, 0.25, 0.9854, 0.2032, 0.9717, 0.1582, 0.9496, 0.1167, 0.9197, 0.08029, 0.8833, 0.05045, 0.8418, 0.02827, 0.7968, 0.01461, 0.75, 0.01, 0.7032, 0.01461, 0.6582, 0.02827, 0.6167, 0.05045, 0.5803, 0.08029, 0.5504, 0.1167, 0.5283, 0.1582, 0.5146, 0.2032, 0.51, 0.25, 0.5146, 0.2968, 0.5283, 0.3418, 0.5504, 0.3833, 0.5803, 0.4197, 0.6167, 0.4496, 0.6582, 0.4717, 0.7032, 0.4854, 0.2968, 0.4854, 0.25, 0.49, 0.2032, 0.4854, 0.1582, 0.4717, 0.1167, 0.4496, 0.08029, 0.4197, 0.05045, 0.3833, 0.02827, 0.3418, 0.01461, 0.2968, 0.01, 0.25, 0.01461, 0.2032, 0.02827, 0.1582, 0.05045, 0.1167, 0.08029, 0.08029, 0.1167, 0.05045, 0.1582, 0.02827, 0.2032, 0.01461, 0.25, 0.01, 0.2968, 0.01461, 0.3418, 0.02827, 0.3833, 0.05045, 0.4197, 0.08029, 0.4496, 0.1167, 0.4717, 0.1582, 0.4854, 0.2032, 0.49, 0.25, 0.4854, 0.2968, 0.4717, 0.3418, 0.4496, 0.3833, 0.4197, 0.4197, 0.3833, 0.4496, 0.3418, 0.4717, 0.2968, 0.4854, 0.25, 0.49, 0.2032, 0.4854, 0.1582, 0.4717, 0.1167, 0.4496, 0.08029, 0.4197, 0.05045, 0.3833, 0.02827, 0.3418, 0.01461, 0.2968, 0.01, 0.25, 0.01461, 0.2032, 0.02827, 0.1582, 0.05045, 0.1167, 0.08029, 0.08029, 0.1167, 0.05045, 0.1582, 0.02827, 0.2032, 0.01461, 0.25, 0.01, 0.2968, 0.01461, 0.3418, 0.02827, 0.3833, 0.05045, 0.4197, 0.08029, 0.4496, 0.1167, 0.4717, 0.1582, 0.4854, 0.2032, 0.49, 0.25, 0.4854, 0.2968, 0.4717, 0.3418, 0.4496, 0.3833, 0.4197, 0.4197, 0.3833, 0.4496, 0.3418, 0.4717, 0.2968, 0.4854, 0.25, 0.49, 0.2032, 0.4854, 0.1582, 0.4717, 0.1167, 0.4496, 0.08029, 0.4197, 0.05045, 0.3833, 0.02827, 0.3418, 0.01461, 0.2968, 0.01, 0.25, 0.01461, 0.2032, 0.02827, 0.1582, 0.05045, 0.1167, 0.08029, 0.08029, 0.1167, 0.05045, 0.1582, 0.02827, 0.2032, 0.01461, 0.25, 0.01, 0.2968, 0.01461, 0.3418, 0.02827, 0.3833, 0.05045, 0.4197, 0.08029, 0.4496, 0.1167, 0.4717, 0.1582, 0.4854, 0.2032, 0.49, 0.25, 0.4854, 0.2968, 0.4717, 0.3418, 0.4496, 0.3833, 0.4197, 0.4197, 0.3833, 0.4496, 0.3418, 0.4717, 0.2968, 0.4854, 0.25, 0.49, 0.2032, 0.4854, 0.1582, 0.4717, 0.1167, 0.4496, 0.08029, 0.4197, 0.05045, 0.3833, 0.02827, 0.3418, 0.01461, 0.2968, 0.01, 0.25, 0.01461, 0.2032, 0.02827, 0.1582, 0.05045, 0.1167, 0.08029, 0.08029, 0.1167, 0.05045, 0.1582, 0.02827, 0.2032, 0.01461, 0.25, 0.01, 0.2968, 0.01461, 0.3418, 0.02827, 0.3833, 0.05045, 0.4197, 0.08029, 0.4496, 0.1167, 0.4717, 0.1582, 0.4854, 0.2032, 0.49, 0.25, 0.4854, 0.2968, 0.4717, 0.3418, 0.4496, 0.3833, 0.4197, 0.4197, 0.3833, 0.4496, 0.3418, 0.4717, 0.5938, 1.0, 0.625, 1.0, 0.625, 1.0, 0.5938, 1.0, 0.125, 1.0, 0.1562, 1.0, 0.1562, 1.0, 0.125, 1.0, 0.6562, 1.0, 0.6875, 1.0, 0.6875, 1.0, 0.6562, 1.0, 0.4375, 1.0, 0.4688, 1.0, 0.4688, 1.0, 0.4375, 1.0, 0.9375, 1.0, 0.9688, 1.0, 0.9688, 1.0, 0.9375, 1.0, 0.5, 1.0, 0.5312, 1.0, 0.5312, 1.0, 0.5, 1.0, 0.03125, 1.0, 0.0625, 1.0, 0.0625, 1.0, 0.03125, 1.0, 0.5625, 1.0, 0.5938, 1.0, 0.5938, 1.0, 0.5625, 1.0, 0.09375, 1.0, 0.125, 1.0, 0.125, 1.0, 0.09375, 1.0, 0.625, 1.0, 0.6562, 1.0, 0.6562, 1.0, 0.625, 1.0, 0.4062, 1.0, 0.4375, 1.0, 0.4375, 1.0, 0.4062, 1.0, 0.4688, 1.0, 0.5, 1.0, 0.5, 1.0, 0.4688, 1.0, 0.0, 1.0, 0.03125, 1.0, 0.03125, 1.0, 0.0, 1.0, 0.9062, 1.0, 0.9375, 1.0, 0.9375, 1.0, 0.9062, 1.0, 0.5312, 1.0, 0.5625, 1.0, 0.5625, 1.0, 0.5312, 1.0, 0.0625, 1.0, 0.09375, 1.0, 0.09375, 1.0, 0.0625, 1.0, 0.5938, 1.0, 0.625, 1.0, 0.625, 1.0, 0.5938, 1.0, 0.375, 1.0, 0.4062, 1.0, 0.4062, 1.0, 0.375, 1.0, 0.9688, 1.0, 1.0, 1.0, 1.0, 1.0, 0.9688, 1.0, 0.4375, 1.0, 0.4688, 1.0, 0.4688, 1.0, 0.4375, 1.0, 0.9688, 1.0, 1.0, 1.0, 1.0, 1.0, 0.9688, 1.0, 0.5, 1.0, 0.5312, 1.0, 0.5312, 1.0, 0.5, 1.0, 0.03125, 1.0, 0.0625, 1.0, 0.0625, 1.0, 0.03125, 1.0, 0.5625, 1.0, 0.5938, 1.0, 0.5938, 1.0, 0.5625, 1.0, 0.3438, 1.0, 0.375, 1.0, 0.375, 1.0, 0.3438, 1.0, 0.4062, 1.0, 0.4375, 1.0, 0.4375, 1.0, 0.4062, 1.0, 0.9375, 1.0, 0.9688, 1.0, 0.9688, 1.0, 0.9375, 1.0, 0.4688, 1.0, 0.5, 1.0, 0.5, 1.0, 0.4688, 1.0, 0.0, 1.0, 0.03125, 1.0, 0.03125, 1.0, 0.0, 1.0, 0.5312, 1.0, 0.5625, 1.0, 0.5625, 1.0, 0.5312, 1.0, 0.3125, 1.0, 0.3438, 1.0, 0.3438, 1.0, 0.3125, 1.0, 0.875, 1.0, 0.9062, 1.0, 0.9062, 1.0, 0.875, 1.0, 0.8438, 1.0, 0.875, 1.0, 0.875, 1.0, 0.8438, 1.0, 0.375, 1.0, 0.4062, 1.0, 0.4062, 1.0, 0.375, 1.0, 0.9062, 1.0, 0.9375, 1.0, 0.9375, 1.0, 0.9062, 1.0, 0.4375, 1.0, 0.4688, 1.0, 0.4688, 1.0, 0.4375, 1.0, 0.9375, 1.0, 0.9688, 1.0, 0.9688, 1.0, 0.9375, 1.0, 0.5, 1.0, 0.5312, 1.0, 0.5312, 1.0, 0.5, 1.0, 0.2812, 1.0, 0.3125, 1.0, 0.3125, 1.0, 0.2812, 1.0, 0.8125, 1.0, 0.8438, 1.0, 0.8438, 1.0, 0.8125, 1.0, 0.3438, 1.0, 0.375, 1.0, 0.375, 1.0, 0.3438, 1.0, 0.875, 1.0, 0.9062, 1.0, 0.9062, 1.0, 0.875, 1.0, 0.4062, 1.0, 0.4375, 1.0, 0.4375, 1.0, 0.4062, 1.0, 0.4688, 1.0, 0.5, 1.0, 0.5, 1.0, 0.4688, 1.0, 0.25, 1.0, 0.2812, 1.0, 0.2812, 1.0, 0.25, 1.0, 0.9062, 1.0, 0.9375, 1.0, 0.9375, 1.0, 0.9062, 1.0, 0.7812, 1.0, 0.8125, 1.0, 0.8125, 1.0, 0.7812, 1.0, 0.3125, 1.0, 0.3438, 1.0, 0.3438, 1.0, 0.3125, 1.0, 0.8438, 1.0, 0.875, 1.0, 0.875, 1.0, 0.8438, 1.0, 0.375, 1.0, 0.4062, 1.0, 0.4062, 1.0, 0.375, 1.0, 0.9688, 1.0, 1.0, 1.0, 1.0, 1.0, 0.9688, 1.0, 0.4375, 1.0, 0.4688, 1.0, 0.4688, 1.0, 0.4375, 1.0, 0.2188, 1.0, 0.25, 1.0, 0.25, 1.0, 0.2188, 1.0, 0.9688, 1.0, 1.0, 1.0, 1.0, 1.0, 0.9688, 1.0, 0.75, 1.0, 0.7812, 1.0, 0.7812, 1.0, 0.75, 1.0, 0.2812, 1.0, 0.3125, 1.0, 0.3125, 1.0, 0.2812, 1.0, 0.8125, 1.0, 0.8438, 1.0, 0.8438, 1.0, 0.8125, 1.0, 0.3438, 1.0, 0.375, 1.0, 0.375, 1.0, 0.3438, 1.0, 0.4062, 1.0, 0.4375, 1.0, 0.4375, 1.0, 0.4062, 1.0, 0.9375, 1.0, 0.9688, 1.0, 0.9688, 1.0, 0.9375, 1.0, 0.1875, 1.0, 0.2188, 1.0, 0.2188, 1.0, 0.1875, 1.0, 0.7188, 1.0, 0.75, 1.0, 0.75, 1.0, 0.7188, 1.0, 0.25, 1.0, 0.2812, 1.0, 0.2812, 1.0, 0.25, 1.0, 0.7812, 1.0, 0.8125, 1.0, 0.8125, 1.0, 0.7812, 1.0, 0.3125, 1.0, 0.3438, 1.0, 0.3438, 1.0, 0.3125, 1.0, 0.8438, 1.0, 0.875, 1.0, 0.875, 1.0, 0.8438, 1.0, 0.375, 1.0, 0.4062, 1.0, 0.4062, 1.0, 0.375, 1.0, 0.9062, 1.0, 0.9375, 1.0, 0.9375, 1.0, 0.9062, 1.0, 0.1562, 1.0, 0.1875, 1.0, 0.1875, 1.0, 0.1562, 1.0, 0.6875, 1.0, 0.7188, 1.0, 0.7188, 1.0, 0.6875, 1.0, 0.2188, 1.0, 0.25, 1.0, 0.25, 1.0, 0.2188, 1.0, 0.75, 1.0, 0.7812, 1.0, 0.7812, 1.0, 0.75, 1.0, 0.2812, 1.0, 0.3125, 1.0, 0.3125, 1.0, 0.2812, 1.0, 0.8125, 1.0, 0.8438, 1.0, 0.8438, 1.0, 0.8125, 1.0, 0.3438, 1.0, 0.375, 1.0, 0.375, 1.0, 0.3438, 1.0, 0.875, 1.0, 0.9062, 1.0, 0.9062, 1.0, 0.875, 1.0, 0.125, 1.0, 0.1562, 1.0, 0.1562, 1.0, 0.125, 1.0, 0.6562, 1.0, 0.6875, 1.0, 0.6875, 1.0, 0.6562, 1.0, 0.1875, 1.0, 0.2188, 1.0, 0.2188, 1.0, 0.1875, 1.0, 0.7188, 1.0, 0.75, 1.0, 0.75, 1.0, 0.7188, 1.0, 0.25, 1.0, 0.2812, 1.0, 0.2812, 1.0, 0.25, 1.0, 0.7812, 1.0, 0.8125, 1.0, 0.8125, 1.0, 0.7812, 1.0, 0.3125, 1.0, 0.3438, 1.0, 0.3438, 1.0, 0.3125, 1.0, 0.8438, 1.0, 0.875, 1.0, 0.875, 1.0, 0.8438, 1.0, 0.09375, 1.0, 0.125, 1.0, 0.125, 1.0, 0.09375, 1.0, 0.625, 1.0, 0.6562, 1.0, 0.6562, 1.0, 0.625, 1.0, 0.1562, 1.0, 0.1875, 1.0, 0.1875, 1.0, 0.1562, 1.0, 0.6875, 1.0, 0.7188, 1.0, 0.7188, 1.0, 0.6875, 1.0, 0.2188, 1.0, 0.25, 1.0, 0.25, 1.0, 0.2188, 1.0, 0.75, 1.0, 0.7812, 1.0, 0.7812, 1.0, 0.75, 1.0, 0.2812, 1.0, 0.3125, 1.0, 0.3125, 1.0, 0.2812, 1.0, 0.8125, 1.0, 0.8438, 1.0, 0.8438, 1.0, 0.8125, 1.0, 0.0625, 1.0, 0.09375, 1.0, 0.09375, 1.0, 0.0625, 1.0, 0.5938, 1.0, 0.625, 1.0, 0.625, 1.0, 0.5938, 1.0, 0.125, 1.0, 0.1562, 1.0, 0.1562, 1.0, 0.125, 1.0, 0.6562, 1.0, 0.6875, 1.0, 0.6875, 1.0, 0.6562, 1.0, 0.1875, 1.0, 0.2188, 1.0, 0.2188, 1.0, 0.1875, 1.0, 0.7188, 1.0, 0.75, 1.0, 0.75, 1.0, 0.7188, 1.0, 0.25, 1.0, 0.2812, 1.0, 0.2812, 1.0, 0.25, 1.0, 0.7812, 1.0, 0.8125, 1.0, 0.8125, 1.0, 0.7812, 1.0, 0.03125, 1.0, 0.0625, 1.0, 0.0625, 1.0, 0.03125, 1.0, 0.5625, 1.0, 0.5938, 1.0, 0.5938, 1.0, 0.5625, 1.0, 0.09375, 1.0, 0.125, 1.0, 0.125, 1.0, 0.09375, 1.0, 0.625, 1.0, 0.6562, 1.0, 0.6562, 1.0, 0.625, 1.0, 0.1562, 1.0, 0.1875, 1.0, 0.1875, 1.0, 0.1562, 1.0, 0.6875, 1.0, 0.7188, 1.0, 0.7188, 1.0, 0.6875, 1.0, 0.2188, 1.0, 0.25, 1.0, 0.25, 1.0, 0.2188, 1.0, 0.75, 1.0, 0.7812, 1.0, 0.7812, 1.0, 0.75, 1.0, 0.0, 1.0, 0.03125, 1.0, 0.03125, 1.0, 0.0, 1.0, 0.5312, 1.0, 0.5625, 1.0, 0.5625, 1.0, 0.5312, 1.0, 0.0625, 1.0, 0.09375, 1.0, 0.09375, 1.0, 0.0625, 1.0, 0.5938, 1.0, 0.625, 1.0, 0.625, 1.0, 0.5938, 1.0, 0.125, 1.0, 0.1562, 1.0, 0.1562, 1.0, 0.125, 1.0, 0.6562, 1.0, 0.6875, 1.0, 0.6875, 1.0, 0.6562, 1.0, 0.1875, 1.0, 0.2188, 1.0, 0.2188, 1.0, 0.1875, 1.0, 0.7188, 1.0, 0.75, 1.0, 0.75, 1.0, 0.7188, 1.0, 0.5, 1.0, 0.5312, 1.0, 0.5312, 1.0, 0.5, 1.0, 0.03125, 1.0, 0.0625, 1.0, 0.0625, 1.0, 0.03125, 1.0, 0.5625, 1.0, 0.5938, 1.0, 0.5938, 1.0, 0.5625, 1.0, 0.09375, 1.0, 0.125, 1.0, 0.125, 1.0, 0.09375, 1.0, 0.625, 1.0, 0.6562, 1.0, 0.6562, 1.0, 0.625, 1.0, 0.1562, 1.0, 0.1875, 1.0, 0.1875, 1.0, 0.1562, 1.0, 0.6875, 1.0, 0.7188, 1.0, 0.7188, 1.0, 0.6875, 1.0, 0.4688, 1.0, 0.5, 1.0, 0.5, 1.0, 0.4688, 1.0])
me_cylinder.update()

# ---- objects
ob_legs = bpy.data.objects.new('Legs', me_cube_001)
ob_bolts = bpy.data.objects.new('Bolts', me_cylinder)

# ---- transforms, parenting, visibility, modifiers, constraints
ob_legs.location = (0.0, 0.0, 0.0)
_m = ob_legs.modifiers.new('Boolean', 'BOOLEAN')
_m.object = ob_bolts
_m.operation = 'UNION'
ob_bolts.location = (0.0, 0.0, 0.0)

# ---- collection membership
col_collection.objects.link(ob_legs)
col_collection.objects.link(ob_bolts)

# ---- scene / render settings (as saved in the file)
scene.frame_start = 1; scene.frame_end = 250; scene.frame_set(1)
scene.render.engine = 'BLENDER_EEVEE_NEXT'
scene.cycles.sampling_pattern = 'TABULATED_SOBOL'
scene.cycles.use_light_tree = False
scene.view_settings.view_transform = 'Filmic'
bpy.context.view_layer.update()

# ---- added for rendering (the .blend has no active camera and no usable light): camera, sun
cam_auto = bpy.data.cameras.new('AutoCamera')
cam_auto.lens = 50.0
cam_auto.sensor_width = 36.0
cam_auto.clip_end = 1000.0
ob_auto_camera = bpy.data.objects.new('AutoCamera', cam_auto)
scene.collection.objects.link(ob_auto_camera)
ob_auto_camera.location = (0.195545, -0.211554, 0.158036)
ob_auto_camera.rotation_euler = (1.09748, -7.21219e-08, 0.694738)
scene.camera = ob_auto_camera
light_auto_sun = bpy.data.lights.new('AutoSun', 'SUN')
light_auto_sun.energy = 3.0
light_auto_sun.angle = 0.0523599
ob_auto_sun = bpy.data.objects.new('AutoSun', light_auto_sun)
scene.collection.objects.link(ob_auto_sun)
ob_auto_sun.rotation_euler = (0.872665, 0.174533, 0.523599)
bpy.context.view_layer.update()
